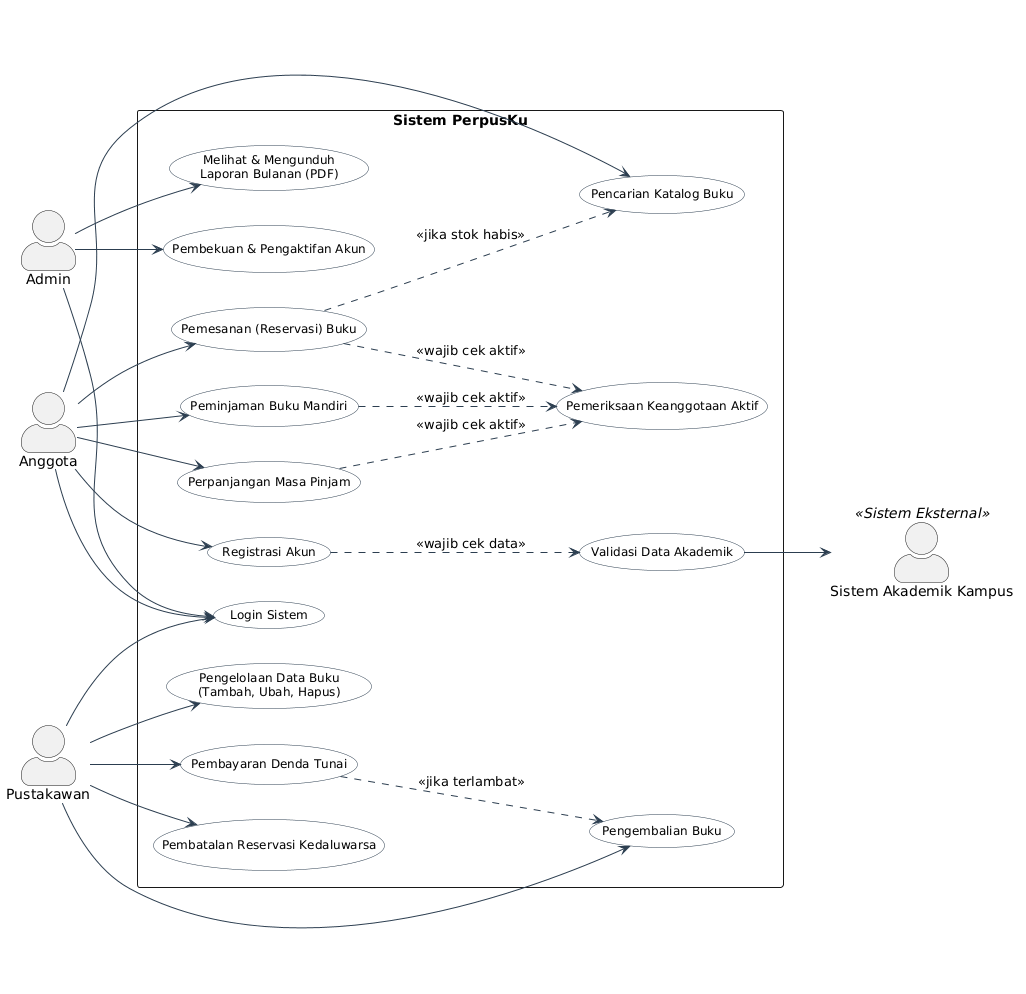

The diagram above was rendered by PlantUML. Its source (embedded in the PNG):
@startuml
skinparam shadowing false
skinparam monochrome false
skinparam packageStyle rectangle
skinparam actorStyle awesome
skinparam UseCaseFontSize 12
skinparam UseCaseBorderColor #2C3E50
skinparam UseCaseBackgroundColor #FFFFFF
skinparam ArrowColor #2C3E50

left to right direction

actor "Anggota" as Member
actor "Pustakawan" as Librarian
actor "Admin" as Administrator
actor "Sistem Akademik Kampus" as AcademicSystem <<Sistem Eksternal>>

rectangle "Sistem PerpusKu" {
  ' Modul Autentikasi Akun & Integrasi Akademik
  usecase "Registrasi Akun" as UC_Register
  usecase "Login Sistem" as UC_Login
  usecase "Validasi Data Akademik" as UC_ValidateAcademic
  usecase "Pemeriksaan Keanggotaan Aktif" as UC_CheckActiveMember
  usecase "Pembekuan & Pengaktifan Akun" as UC_FreezeAccount

  ' Modul Katalog Buku
  usecase "Pencarian Katalog Buku" as UC_SearchBook
  usecase "Pengelolaan Data Buku\n(Tambah, Ubah, Hapus)" as UC_ManageCatalog

  ' Modul Peminjaman
  usecase "Peminjaman Buku Mandiri" as UC_Borrow
  usecase "Perpanjangan Masa Pinjam" as UC_Extend

  ' Modul Pengembalian dan Denda
  usecase "Pengembalian Buku" as UC_Return
  usecase "Pembayaran Denda Tunai" as UC_PayFine

  ' Modul Reservasi
  usecase "Pemesanan (Reservasi) Buku" as UC_Reserve
  usecase "Pembatalan Reservasi Kedaluwarsa" as UC_CancelReservation

  ' Modul Laporan
  usecase "Melihat & Mengunduh\nLaporan Bulanan (PDF)" as UC_Report
}

' Relasi Aktor Anggota
Member --> UC_Register
Member --> UC_Login
Member --> UC_SearchBook
Member --> UC_Borrow
Member --> UC_Extend
Member --> UC_Reserve

' Relasi Aktor Pustakawan
Librarian --> UC_Login
Librarian --> UC_ManageCatalog
Librarian --> UC_Return
Librarian --> UC_PayFine
Librarian --> UC_CancelReservation

' Relasi Aktor Admin
Administrator --> UC_Login
Administrator --> UC_FreezeAccount
Administrator --> UC_Report

' Relasi Wajib (Sebelumnya Include)
UC_Register ..> UC_ValidateAcademic : <<wajib cek data>>
UC_Borrow ..> UC_CheckActiveMember : <<wajib cek aktif>>
UC_Extend ..> UC_CheckActiveMember : <<wajib cek aktif>>
UC_Reserve ..> UC_CheckActiveMember : <<wajib cek aktif>>

' Relasi Sistem Eksternal
UC_ValidateAcademic --> AcademicSystem

' Relasi Opsional / Kondisional (Sebelumnya Extend)
UC_PayFine ..> UC_Return : <<jika terlambat>>
UC_Reserve ..> UC_SearchBook : <<jika stok habis>>
@enduml